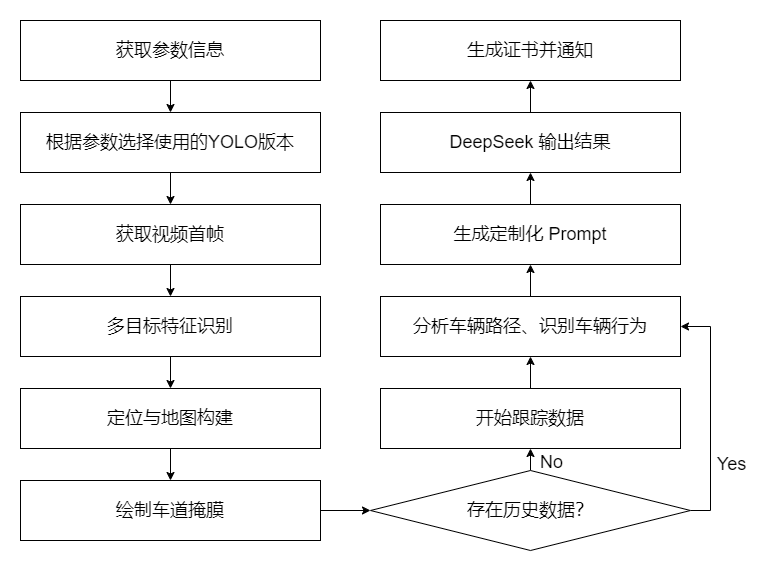

The diagram above was exported from draw.io. Its source (the exported page's mxGraphModel, read from the mxfile embedded in the PNG):
<mxGraphModel dx="1050" dy="621" grid="1" gridSize="10" guides="1" tooltips="1" connect="1" arrows="1" fold="1" page="1" pageScale="1" pageWidth="827" pageHeight="1169" math="0" shadow="0">
  <root>
    <mxCell id="WIyWlLk6GJQsqaUBKTNV-0" />
    <mxCell id="WIyWlLk6GJQsqaUBKTNV-1" parent="WIyWlLk6GJQsqaUBKTNV-0" />
    <mxCell id="-kbDjTe4TBbaNDqTzM8t-42" style="edgeStyle=orthogonalEdgeStyle;rounded=0;orthogonalLoop=1;jettySize=auto;html=1;exitX=0.5;exitY=0;exitDx=0;exitDy=0;entryX=0.5;entryY=1;entryDx=0;entryDy=0;" parent="WIyWlLk6GJQsqaUBKTNV-1" source="-kbDjTe4TBbaNDqTzM8t-1" target="-kbDjTe4TBbaNDqTzM8t-24" edge="1">
      <mxGeometry relative="1" as="geometry" />
    </mxCell>
    <mxCell id="-kbDjTe4TBbaNDqTzM8t-43" value="No" style="edgeLabel;html=1;align=center;verticalAlign=middle;resizable=0;points=[];fontSize=18;" parent="-kbDjTe4TBbaNDqTzM8t-42" vertex="1" connectable="0">
      <mxGeometry x="-0.2" y="-2" relative="1" as="geometry">
        <mxPoint x="18" as="offset" />
      </mxGeometry>
    </mxCell>
    <mxCell id="-kbDjTe4TBbaNDqTzM8t-45" style="edgeStyle=orthogonalEdgeStyle;rounded=0;orthogonalLoop=1;jettySize=auto;html=1;exitX=1;exitY=0.5;exitDx=0;exitDy=0;entryX=1;entryY=0.5;entryDx=0;entryDy=0;" parent="WIyWlLk6GJQsqaUBKTNV-1" source="-kbDjTe4TBbaNDqTzM8t-1" target="-kbDjTe4TBbaNDqTzM8t-22" edge="1">
      <mxGeometry relative="1" as="geometry" />
    </mxCell>
    <mxCell id="-kbDjTe4TBbaNDqTzM8t-46" value="Yes" style="edgeLabel;html=1;align=center;verticalAlign=middle;resizable=0;points=[];fontSize=18;" parent="-kbDjTe4TBbaNDqTzM8t-45" vertex="1" connectable="0">
      <mxGeometry x="-0.4291" y="2" relative="1" as="geometry">
        <mxPoint x="22" as="offset" />
      </mxGeometry>
    </mxCell>
    <mxCell id="-kbDjTe4TBbaNDqTzM8t-1" value="存在历史数据？" style="rhombus;whiteSpace=wrap;html=1;fontSize=18;" parent="WIyWlLk6GJQsqaUBKTNV-1" vertex="1">
      <mxGeometry x="390" y="490" width="320" height="80" as="geometry" />
    </mxCell>
    <mxCell id="-kbDjTe4TBbaNDqTzM8t-9" value="" style="edgeStyle=orthogonalEdgeStyle;rounded=0;orthogonalLoop=1;jettySize=auto;html=1;" parent="WIyWlLk6GJQsqaUBKTNV-1" source="-kbDjTe4TBbaNDqTzM8t-2" target="-kbDjTe4TBbaNDqTzM8t-3" edge="1">
      <mxGeometry relative="1" as="geometry" />
    </mxCell>
    <mxCell id="-kbDjTe4TBbaNDqTzM8t-2" value="获取参数信息" style="rounded=0;whiteSpace=wrap;html=1;fontSize=18;" parent="WIyWlLk6GJQsqaUBKTNV-1" vertex="1">
      <mxGeometry x="40" y="40" width="300" height="60" as="geometry" />
    </mxCell>
    <mxCell id="-kbDjTe4TBbaNDqTzM8t-11" value="" style="edgeStyle=orthogonalEdgeStyle;rounded=0;orthogonalLoop=1;jettySize=auto;html=1;" parent="WIyWlLk6GJQsqaUBKTNV-1" source="-kbDjTe4TBbaNDqTzM8t-3" target="-kbDjTe4TBbaNDqTzM8t-4" edge="1">
      <mxGeometry relative="1" as="geometry" />
    </mxCell>
    <mxCell id="-kbDjTe4TBbaNDqTzM8t-3" value="根据&lt;span style=&quot;background-color: initial; font-size: 18px;&quot;&gt;参数选择使用的YOLO版本&lt;/span&gt;" style="rounded=0;whiteSpace=wrap;html=1;fontSize=18;" parent="WIyWlLk6GJQsqaUBKTNV-1" vertex="1">
      <mxGeometry x="40" y="132" width="300" height="60" as="geometry" />
    </mxCell>
    <mxCell id="-kbDjTe4TBbaNDqTzM8t-12" value="" style="edgeStyle=orthogonalEdgeStyle;rounded=0;orthogonalLoop=1;jettySize=auto;html=1;" parent="WIyWlLk6GJQsqaUBKTNV-1" source="-kbDjTe4TBbaNDqTzM8t-4" target="-kbDjTe4TBbaNDqTzM8t-5" edge="1">
      <mxGeometry relative="1" as="geometry" />
    </mxCell>
    <mxCell id="-kbDjTe4TBbaNDqTzM8t-4" value="获取视频首帧" style="rounded=0;whiteSpace=wrap;html=1;fontSize=18;" parent="WIyWlLk6GJQsqaUBKTNV-1" vertex="1">
      <mxGeometry x="40" y="224" width="300" height="60" as="geometry" />
    </mxCell>
    <mxCell id="-kbDjTe4TBbaNDqTzM8t-13" value="" style="edgeStyle=orthogonalEdgeStyle;rounded=0;orthogonalLoop=1;jettySize=auto;html=1;" parent="WIyWlLk6GJQsqaUBKTNV-1" source="-kbDjTe4TBbaNDqTzM8t-5" target="-kbDjTe4TBbaNDqTzM8t-7" edge="1">
      <mxGeometry relative="1" as="geometry" />
    </mxCell>
    <mxCell id="-kbDjTe4TBbaNDqTzM8t-5" value="多目标特征识别" style="rounded=0;whiteSpace=wrap;html=1;fontSize=18;" parent="WIyWlLk6GJQsqaUBKTNV-1" vertex="1">
      <mxGeometry x="40" y="316" width="300" height="60" as="geometry" />
    </mxCell>
    <mxCell id="-kbDjTe4TBbaNDqTzM8t-14" value="" style="edgeStyle=orthogonalEdgeStyle;rounded=0;orthogonalLoop=1;jettySize=auto;html=1;" parent="WIyWlLk6GJQsqaUBKTNV-1" source="-kbDjTe4TBbaNDqTzM8t-7" target="-kbDjTe4TBbaNDqTzM8t-8" edge="1">
      <mxGeometry relative="1" as="geometry" />
    </mxCell>
    <mxCell id="-kbDjTe4TBbaNDqTzM8t-7" value="定位与地图构建" style="rounded=0;whiteSpace=wrap;html=1;fontSize=18;" parent="WIyWlLk6GJQsqaUBKTNV-1" vertex="1">
      <mxGeometry x="40" y="408" width="300" height="60" as="geometry" />
    </mxCell>
    <mxCell id="-kbDjTe4TBbaNDqTzM8t-38" style="edgeStyle=orthogonalEdgeStyle;rounded=0;orthogonalLoop=1;jettySize=auto;html=1;exitX=1;exitY=0.5;exitDx=0;exitDy=0;entryX=0;entryY=0.5;entryDx=0;entryDy=0;" parent="WIyWlLk6GJQsqaUBKTNV-1" source="-kbDjTe4TBbaNDqTzM8t-8" target="-kbDjTe4TBbaNDqTzM8t-1" edge="1">
      <mxGeometry relative="1" as="geometry" />
    </mxCell>
    <mxCell id="-kbDjTe4TBbaNDqTzM8t-8" value="绘制车道掩膜" style="rounded=0;whiteSpace=wrap;html=1;fontSize=18;" parent="WIyWlLk6GJQsqaUBKTNV-1" vertex="1">
      <mxGeometry x="40" y="500" width="300" height="60" as="geometry" />
    </mxCell>
    <mxCell id="-kbDjTe4TBbaNDqTzM8t-16" value="生成证书并通知" style="rounded=0;whiteSpace=wrap;html=1;flipV=0;flipH=1;fontSize=18;" parent="WIyWlLk6GJQsqaUBKTNV-1" vertex="1">
      <mxGeometry x="400" y="40" width="300" height="60" as="geometry" />
    </mxCell>
    <mxCell id="-kbDjTe4TBbaNDqTzM8t-50" value="" style="edgeStyle=orthogonalEdgeStyle;rounded=0;orthogonalLoop=1;jettySize=auto;html=1;" parent="WIyWlLk6GJQsqaUBKTNV-1" source="-kbDjTe4TBbaNDqTzM8t-18" target="-kbDjTe4TBbaNDqTzM8t-16" edge="1">
      <mxGeometry relative="1" as="geometry" />
    </mxCell>
    <mxCell id="-kbDjTe4TBbaNDqTzM8t-18" value="DeepSeek 输出结果" style="rounded=0;whiteSpace=wrap;html=1;flipV=0;flipH=1;fontSize=18;" parent="WIyWlLk6GJQsqaUBKTNV-1" vertex="1">
      <mxGeometry x="400" y="132" width="300" height="60" as="geometry" />
    </mxCell>
    <mxCell id="-kbDjTe4TBbaNDqTzM8t-49" value="" style="edgeStyle=orthogonalEdgeStyle;rounded=0;orthogonalLoop=1;jettySize=auto;html=1;" parent="WIyWlLk6GJQsqaUBKTNV-1" source="-kbDjTe4TBbaNDqTzM8t-20" target="-kbDjTe4TBbaNDqTzM8t-18" edge="1">
      <mxGeometry relative="1" as="geometry" />
    </mxCell>
    <mxCell id="-kbDjTe4TBbaNDqTzM8t-20" value="生成定制化 Prompt" style="rounded=0;whiteSpace=wrap;html=1;flipV=0;flipH=1;fontSize=18;" parent="WIyWlLk6GJQsqaUBKTNV-1" vertex="1">
      <mxGeometry x="400" y="224" width="300" height="60" as="geometry" />
    </mxCell>
    <mxCell id="-kbDjTe4TBbaNDqTzM8t-48" value="" style="edgeStyle=orthogonalEdgeStyle;rounded=0;orthogonalLoop=1;jettySize=auto;html=1;" parent="WIyWlLk6GJQsqaUBKTNV-1" source="-kbDjTe4TBbaNDqTzM8t-22" target="-kbDjTe4TBbaNDqTzM8t-20" edge="1">
      <mxGeometry relative="1" as="geometry" />
    </mxCell>
    <mxCell id="-kbDjTe4TBbaNDqTzM8t-22" value="分析车辆路径、识别车辆行为" style="rounded=0;whiteSpace=wrap;html=1;flipV=0;flipH=1;fontSize=18;" parent="WIyWlLk6GJQsqaUBKTNV-1" vertex="1">
      <mxGeometry x="400" y="316" width="300" height="60" as="geometry" />
    </mxCell>
    <mxCell id="-kbDjTe4TBbaNDqTzM8t-47" value="" style="edgeStyle=orthogonalEdgeStyle;rounded=0;orthogonalLoop=1;jettySize=auto;html=1;" parent="WIyWlLk6GJQsqaUBKTNV-1" source="-kbDjTe4TBbaNDqTzM8t-24" target="-kbDjTe4TBbaNDqTzM8t-22" edge="1">
      <mxGeometry relative="1" as="geometry" />
    </mxCell>
    <mxCell id="-kbDjTe4TBbaNDqTzM8t-24" value="开始跟踪数据" style="rounded=0;whiteSpace=wrap;html=1;flipV=0;flipH=1;fontSize=18;" parent="WIyWlLk6GJQsqaUBKTNV-1" vertex="1">
      <mxGeometry x="400" y="408" width="300" height="60" as="geometry" />
    </mxCell>
    <mxCell id="-kbDjTe4TBbaNDqTzM8t-51" value="" style="rounded=0;whiteSpace=wrap;html=1;fillColor=none;strokeColor=#FFFFFF;" parent="WIyWlLk6GJQsqaUBKTNV-1" vertex="1">
      <mxGeometry x="20" y="20" width="760" height="570" as="geometry" />
    </mxCell>
  </root>
</mxGraphModel>